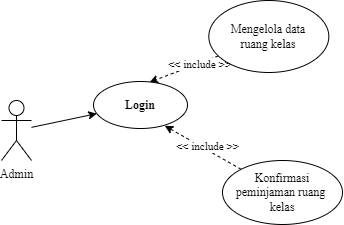

The diagram above was exported from draw.io. Its source (the exported page's mxGraphModel, read from the mxfile embedded in the PNG):
<mxGraphModel dx="2187" dy="1846" grid="1" gridSize="10" guides="1" tooltips="1" connect="1" arrows="1" fold="1" page="1" pageScale="1" pageWidth="850" pageHeight="1100" math="0" shadow="0">
  <root>
    <mxCell id="0" />
    <mxCell id="1" parent="0" />
    <mxCell id="2" style="rounded=0;orthogonalLoop=1;jettySize=auto;html=1;fontFamily=Times New Roman;" edge="1" source="3" target="10" parent="1">
      <mxGeometry relative="1" as="geometry" />
    </mxCell>
    <mxCell id="3" value="Admin" style="shape=umlActor;verticalLabelPosition=bottom;verticalAlign=top;html=1;outlineConnect=0;fontFamily=Times New Roman;" vertex="1" parent="1">
      <mxGeometry y="-580" width="30" height="60" as="geometry" />
    </mxCell>
    <mxCell id="4" style="rounded=0;orthogonalLoop=1;jettySize=auto;html=1;entryX=0.758;entryY=0.941;entryDx=0;entryDy=0;entryPerimeter=0;dashed=1;fontFamily=Times New Roman;" edge="1" source="6" target="10" parent="1">
      <mxGeometry relative="1" as="geometry" />
    </mxCell>
    <mxCell id="5" value="&amp;lt;&amp;lt; include &amp;gt;&amp;gt;" style="edgeLabel;html=1;align=center;verticalAlign=middle;resizable=0;points=[];fontFamily=Times New Roman;" vertex="1" connectable="0" parent="4">
      <mxGeometry x="-0.0702" y="-3" relative="1" as="geometry">
        <mxPoint as="offset" />
      </mxGeometry>
    </mxCell>
    <mxCell id="6" value="&lt;font&gt;Konfirmasi&lt;br style=&quot;border-color: var(--border-color);&quot;&gt;peminjaman ruang&amp;nbsp;&lt;br style=&quot;border-color: var(--border-color);&quot;&gt;kelas&lt;/font&gt;" style="ellipse;whiteSpace=wrap;html=1;fontFamily=Times New Roman;" vertex="1" parent="1">
      <mxGeometry x="221" y="-520" width="120" height="64" as="geometry" />
    </mxCell>
    <mxCell id="7" style="rounded=0;orthogonalLoop=1;jettySize=auto;html=1;dashed=1;entryX=0.596;entryY=0.016;entryDx=0;entryDy=0;entryPerimeter=0;fontFamily=Times New Roman;" edge="1" source="9" target="10" parent="1">
      <mxGeometry relative="1" as="geometry" />
    </mxCell>
    <mxCell id="8" value="&amp;lt;&amp;lt; include &amp;gt;&amp;gt;" style="edgeLabel;html=1;align=center;verticalAlign=middle;resizable=0;points=[];fontFamily=Times New Roman;" vertex="1" connectable="0" parent="7">
      <mxGeometry x="-0.4071" relative="1" as="geometry">
        <mxPoint as="offset" />
      </mxGeometry>
    </mxCell>
    <mxCell id="9" value="Mengelola data&lt;br style=&quot;border-color: var(--border-color);&quot;&gt;&lt;span style=&quot;&quot;&gt;ruang kelas&lt;/span&gt;" style="ellipse;whiteSpace=wrap;html=1;fontFamily=Times New Roman;" vertex="1" parent="1">
      <mxGeometry x="207.32" y="-680" width="120" height="72" as="geometry" />
    </mxCell>
    <mxCell id="10" value="&lt;font&gt;&lt;b&gt;Login&lt;/b&gt;&lt;/font&gt;" style="ellipse;whiteSpace=wrap;html=1;fontFamily=Times New Roman;" vertex="1" parent="1">
      <mxGeometry x="92" y="-599" width="94" height="47" as="geometry" />
    </mxCell>
  </root>
</mxGraphModel>